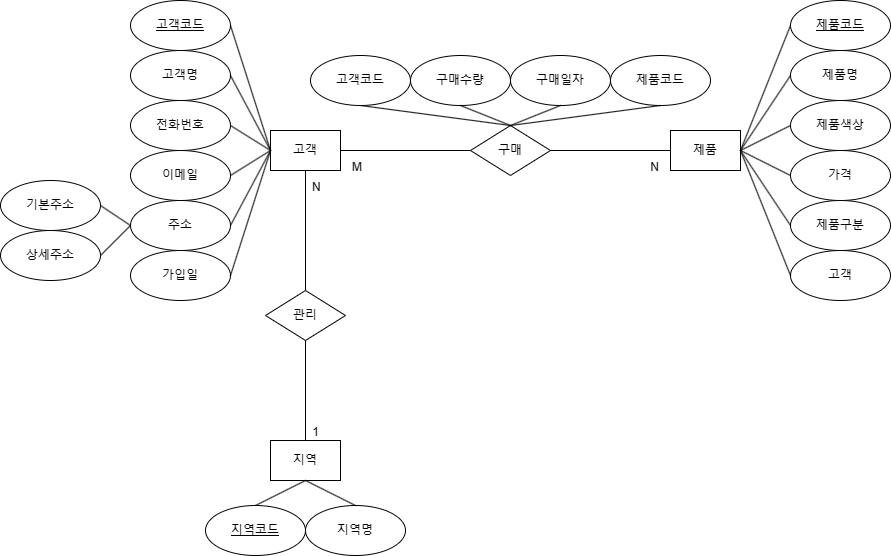

The diagram above was exported from draw.io. Its source (the exported page's mxGraphModel, read from the mxfile embedded in the PNG):
<mxGraphModel dx="1666" dy="793" grid="1" gridSize="10" guides="1" tooltips="1" connect="1" arrows="1" fold="1" page="1" pageScale="1" pageWidth="827" pageHeight="1169" math="0" shadow="0">
  <root>
    <mxCell id="0" />
    <mxCell id="1" parent="0" />
    <mxCell id="1nU7kdwLqWXRDg3xbZw1-1" value="고객" style="rounded=0;whiteSpace=wrap;html=1;" vertex="1" parent="1">
      <mxGeometry x="320" y="440" width="70" height="40" as="geometry" />
    </mxCell>
    <mxCell id="1nU7kdwLqWXRDg3xbZw1-4" value="제품" style="rounded=0;whiteSpace=wrap;html=1;" vertex="1" parent="1">
      <mxGeometry x="720" y="440" width="70" height="40" as="geometry" />
    </mxCell>
    <mxCell id="1nU7kdwLqWXRDg3xbZw1-5" value="지역" style="rounded=0;whiteSpace=wrap;html=1;" vertex="1" parent="1">
      <mxGeometry x="320" y="750" width="70" height="40" as="geometry" />
    </mxCell>
    <mxCell id="1nU7kdwLqWXRDg3xbZw1-6" value="지역명" style="ellipse;whiteSpace=wrap;html=1;" vertex="1" parent="1">
      <mxGeometry x="355" y="815" width="100" height="50" as="geometry" />
    </mxCell>
    <mxCell id="1nU7kdwLqWXRDg3xbZw1-9" value="고객명" style="ellipse;whiteSpace=wrap;html=1;" vertex="1" parent="1">
      <mxGeometry x="180" y="360" width="100" height="50" as="geometry" />
    </mxCell>
    <mxCell id="1nU7kdwLqWXRDg3xbZw1-10" value="전화번호" style="ellipse;whiteSpace=wrap;html=1;" vertex="1" parent="1">
      <mxGeometry x="180" y="410" width="100" height="50" as="geometry" />
    </mxCell>
    <mxCell id="1nU7kdwLqWXRDg3xbZw1-11" value="이메일" style="ellipse;whiteSpace=wrap;html=1;" vertex="1" parent="1">
      <mxGeometry x="180" y="460" width="100" height="50" as="geometry" />
    </mxCell>
    <mxCell id="1nU7kdwLqWXRDg3xbZw1-13" value="기본주소" style="ellipse;whiteSpace=wrap;html=1;" vertex="1" parent="1">
      <mxGeometry x="50" y="490" width="100" height="50" as="geometry" />
    </mxCell>
    <mxCell id="1nU7kdwLqWXRDg3xbZw1-14" value="가입일" style="ellipse;whiteSpace=wrap;html=1;" vertex="1" parent="1">
      <mxGeometry x="180" y="560" width="100" height="50" as="geometry" />
    </mxCell>
    <mxCell id="1nU7kdwLqWXRDg3xbZw1-15" value="구매수량" style="ellipse;whiteSpace=wrap;html=1;" vertex="1" parent="1">
      <mxGeometry x="460" y="365" width="100" height="50" as="geometry" />
    </mxCell>
    <mxCell id="1nU7kdwLqWXRDg3xbZw1-16" value="구매일자" style="ellipse;whiteSpace=wrap;html=1;" vertex="1" parent="1">
      <mxGeometry x="560" y="365" width="100" height="50" as="geometry" />
    </mxCell>
    <mxCell id="1nU7kdwLqWXRDg3xbZw1-17" value="제품색상" style="ellipse;whiteSpace=wrap;html=1;" vertex="1" parent="1">
      <mxGeometry x="840" y="410" width="100" height="50" as="geometry" />
    </mxCell>
    <mxCell id="1nU7kdwLqWXRDg3xbZw1-18" value="가격" style="ellipse;whiteSpace=wrap;html=1;" vertex="1" parent="1">
      <mxGeometry x="840" y="460" width="100" height="50" as="geometry" />
    </mxCell>
    <mxCell id="1nU7kdwLqWXRDg3xbZw1-19" value="구매" style="rhombus;whiteSpace=wrap;html=1;" vertex="1" parent="1">
      <mxGeometry x="520" y="435" width="80" height="50" as="geometry" />
    </mxCell>
    <mxCell id="1nU7kdwLqWXRDg3xbZw1-21" value="제품명" style="ellipse;whiteSpace=wrap;html=1;" vertex="1" parent="1">
      <mxGeometry x="840" y="360" width="100" height="50" as="geometry" />
    </mxCell>
    <mxCell id="1nU7kdwLqWXRDg3xbZw1-24" value="" style="endArrow=none;html=1;rounded=0;exitX=1;exitY=0.5;exitDx=0;exitDy=0;entryX=0;entryY=0.5;entryDx=0;entryDy=0;" edge="1" parent="1" source="1nU7kdwLqWXRDg3xbZw1-58" target="1nU7kdwLqWXRDg3xbZw1-1">
      <mxGeometry relative="1" as="geometry">
        <mxPoint x="310" y="370" as="sourcePoint" />
        <mxPoint x="470" y="370" as="targetPoint" />
      </mxGeometry>
    </mxCell>
    <mxCell id="1nU7kdwLqWXRDg3xbZw1-25" value="" style="endArrow=none;html=1;rounded=0;exitX=1;exitY=0.5;exitDx=0;exitDy=0;entryX=0;entryY=0.5;entryDx=0;entryDy=0;" edge="1" parent="1" source="1nU7kdwLqWXRDg3xbZw1-9" target="1nU7kdwLqWXRDg3xbZw1-1">
      <mxGeometry relative="1" as="geometry">
        <mxPoint x="300" y="435" as="sourcePoint" />
        <mxPoint x="385" y="565" as="targetPoint" />
      </mxGeometry>
    </mxCell>
    <mxCell id="1nU7kdwLqWXRDg3xbZw1-26" value="" style="endArrow=none;html=1;rounded=0;exitX=1;exitY=0.5;exitDx=0;exitDy=0;entryX=0;entryY=0.5;entryDx=0;entryDy=0;" edge="1" parent="1" source="1nU7kdwLqWXRDg3xbZw1-10" target="1nU7kdwLqWXRDg3xbZw1-1">
      <mxGeometry relative="1" as="geometry">
        <mxPoint x="300" y="545" as="sourcePoint" />
        <mxPoint x="385" y="675" as="targetPoint" />
      </mxGeometry>
    </mxCell>
    <mxCell id="1nU7kdwLqWXRDg3xbZw1-27" value="" style="endArrow=none;html=1;rounded=0;exitX=1;exitY=0.5;exitDx=0;exitDy=0;entryX=0;entryY=0.5;entryDx=0;entryDy=0;" edge="1" parent="1" source="1nU7kdwLqWXRDg3xbZw1-14" target="1nU7kdwLqWXRDg3xbZw1-1">
      <mxGeometry relative="1" as="geometry">
        <mxPoint x="200" y="670" as="sourcePoint" />
        <mxPoint x="285" y="800" as="targetPoint" />
      </mxGeometry>
    </mxCell>
    <mxCell id="1nU7kdwLqWXRDg3xbZw1-28" value="" style="endArrow=none;html=1;rounded=0;exitX=1;exitY=0.5;exitDx=0;exitDy=0;entryX=0;entryY=0.5;entryDx=0;entryDy=0;" edge="1" parent="1" source="1nU7kdwLqWXRDg3xbZw1-11" target="1nU7kdwLqWXRDg3xbZw1-1">
      <mxGeometry relative="1" as="geometry">
        <mxPoint x="310" y="585" as="sourcePoint" />
        <mxPoint x="395" y="715" as="targetPoint" />
      </mxGeometry>
    </mxCell>
    <mxCell id="1nU7kdwLqWXRDg3xbZw1-29" value="" style="endArrow=none;html=1;rounded=0;exitX=1;exitY=0.5;exitDx=0;exitDy=0;entryX=0;entryY=0.5;entryDx=0;entryDy=0;" edge="1" parent="1" source="1nU7kdwLqWXRDg3xbZw1-64" target="1nU7kdwLqWXRDg3xbZw1-1">
      <mxGeometry relative="1" as="geometry">
        <mxPoint x="280" y="555" as="sourcePoint" />
        <mxPoint x="370" y="780" as="targetPoint" />
      </mxGeometry>
    </mxCell>
    <mxCell id="1nU7kdwLqWXRDg3xbZw1-31" value="" style="endArrow=none;html=1;rounded=0;exitX=0.5;exitY=1;exitDx=0;exitDy=0;entryX=0.5;entryY=0;entryDx=0;entryDy=0;" edge="1" parent="1" source="1nU7kdwLqWXRDg3xbZw1-5" target="1nU7kdwLqWXRDg3xbZw1-60">
      <mxGeometry relative="1" as="geometry">
        <mxPoint x="325" y="810" as="sourcePoint" />
        <mxPoint x="305" y="815" as="targetPoint" />
      </mxGeometry>
    </mxCell>
    <mxCell id="1nU7kdwLqWXRDg3xbZw1-32" value="" style="endArrow=none;html=1;rounded=0;exitX=1;exitY=0.5;exitDx=0;exitDy=0;entryX=0;entryY=0.5;entryDx=0;entryDy=0;" edge="1" parent="1" source="1nU7kdwLqWXRDg3xbZw1-42" target="1nU7kdwLqWXRDg3xbZw1-64">
      <mxGeometry relative="1" as="geometry">
        <mxPoint x="280" y="650" as="sourcePoint" />
        <mxPoint x="180" y="535" as="targetPoint" />
      </mxGeometry>
    </mxCell>
    <mxCell id="1nU7kdwLqWXRDg3xbZw1-33" value="" style="endArrow=none;html=1;rounded=0;exitX=0.5;exitY=1;exitDx=0;exitDy=0;entryX=0.5;entryY=0;entryDx=0;entryDy=0;" edge="1" parent="1" source="1nU7kdwLqWXRDg3xbZw1-5" target="1nU7kdwLqWXRDg3xbZw1-6">
      <mxGeometry relative="1" as="geometry">
        <mxPoint x="325" y="810" as="sourcePoint" />
        <mxPoint x="335" y="1030" as="targetPoint" />
      </mxGeometry>
    </mxCell>
    <mxCell id="1nU7kdwLqWXRDg3xbZw1-34" value="" style="endArrow=none;html=1;rounded=0;exitX=1;exitY=0.5;exitDx=0;exitDy=0;entryX=0;entryY=0.5;entryDx=0;entryDy=0;" edge="1" parent="1" source="1nU7kdwLqWXRDg3xbZw1-4" target="1nU7kdwLqWXRDg3xbZw1-61">
      <mxGeometry relative="1" as="geometry">
        <mxPoint x="620" y="695" as="sourcePoint" />
        <mxPoint x="840" y="385" as="targetPoint" />
      </mxGeometry>
    </mxCell>
    <mxCell id="1nU7kdwLqWXRDg3xbZw1-35" value="" style="endArrow=none;html=1;rounded=0;exitX=0;exitY=0.5;exitDx=0;exitDy=0;entryX=1;entryY=0.5;entryDx=0;entryDy=0;" edge="1" parent="1" source="1nU7kdwLqWXRDg3xbZw1-18" target="1nU7kdwLqWXRDg3xbZw1-4">
      <mxGeometry relative="1" as="geometry">
        <mxPoint x="665" y="695" as="sourcePoint" />
        <mxPoint x="750" y="825" as="targetPoint" />
      </mxGeometry>
    </mxCell>
    <mxCell id="1nU7kdwLqWXRDg3xbZw1-36" value="" style="endArrow=none;html=1;rounded=0;exitX=1;exitY=0.5;exitDx=0;exitDy=0;entryX=0;entryY=0.5;entryDx=0;entryDy=0;" edge="1" parent="1" source="1nU7kdwLqWXRDg3xbZw1-4" target="1nU7kdwLqWXRDg3xbZw1-17">
      <mxGeometry relative="1" as="geometry">
        <mxPoint x="630" y="705" as="sourcePoint" />
        <mxPoint x="715" y="835" as="targetPoint" />
      </mxGeometry>
    </mxCell>
    <mxCell id="1nU7kdwLqWXRDg3xbZw1-37" value="" style="endArrow=none;html=1;rounded=0;exitX=1;exitY=0.5;exitDx=0;exitDy=0;entryX=0;entryY=0.5;entryDx=0;entryDy=0;" edge="1" parent="1" source="1nU7kdwLqWXRDg3xbZw1-4" target="1nU7kdwLqWXRDg3xbZw1-21">
      <mxGeometry relative="1" as="geometry">
        <mxPoint x="630" y="705" as="sourcePoint" />
        <mxPoint x="715" y="835" as="targetPoint" />
      </mxGeometry>
    </mxCell>
    <mxCell id="1nU7kdwLqWXRDg3xbZw1-38" value="" style="endArrow=none;html=1;rounded=0;exitX=0.5;exitY=1;exitDx=0;exitDy=0;entryX=0.5;entryY=0;entryDx=0;entryDy=0;" edge="1" parent="1" source="1nU7kdwLqWXRDg3xbZw1-16" target="1nU7kdwLqWXRDg3xbZw1-19">
      <mxGeometry relative="1" as="geometry">
        <mxPoint x="380" y="755" as="sourcePoint" />
        <mxPoint x="465" y="885" as="targetPoint" />
      </mxGeometry>
    </mxCell>
    <mxCell id="1nU7kdwLqWXRDg3xbZw1-39" value="" style="endArrow=none;html=1;rounded=0;exitX=0.5;exitY=1;exitDx=0;exitDy=0;entryX=0.5;entryY=0;entryDx=0;entryDy=0;" edge="1" parent="1" source="1nU7kdwLqWXRDg3xbZw1-15" target="1nU7kdwLqWXRDg3xbZw1-19">
      <mxGeometry relative="1" as="geometry">
        <mxPoint x="390" y="765" as="sourcePoint" />
        <mxPoint x="475" y="895" as="targetPoint" />
      </mxGeometry>
    </mxCell>
    <mxCell id="1nU7kdwLqWXRDg3xbZw1-42" value="상세주소" style="ellipse;whiteSpace=wrap;html=1;" vertex="1" parent="1">
      <mxGeometry x="50" y="540" width="100" height="50" as="geometry" />
    </mxCell>
    <mxCell id="1nU7kdwLqWXRDg3xbZw1-43" value="" style="endArrow=none;html=1;rounded=0;exitX=1;exitY=0.5;exitDx=0;exitDy=0;entryX=0;entryY=0.5;entryDx=0;entryDy=0;" edge="1" parent="1" source="1nU7kdwLqWXRDg3xbZw1-13" target="1nU7kdwLqWXRDg3xbZw1-64">
      <mxGeometry relative="1" as="geometry">
        <mxPoint x="290" y="660" as="sourcePoint" />
        <mxPoint x="180" y="535" as="targetPoint" />
      </mxGeometry>
    </mxCell>
    <mxCell id="1nU7kdwLqWXRDg3xbZw1-51" value="" style="endArrow=none;html=1;rounded=0;entryX=0.5;entryY=0;entryDx=0;entryDy=0;exitX=0.5;exitY=1;exitDx=0;exitDy=0;" edge="1" parent="1" source="1nU7kdwLqWXRDg3xbZw1-1" target="1nU7kdwLqWXRDg3xbZw1-73">
      <mxGeometry relative="1" as="geometry">
        <mxPoint x="355" y="530" as="sourcePoint" />
        <mxPoint x="480" y="470" as="targetPoint" />
      </mxGeometry>
    </mxCell>
    <mxCell id="1nU7kdwLqWXRDg3xbZw1-52" value="N" style="resizable=0;html=1;whiteSpace=wrap;align=left;verticalAlign=bottom;" connectable="0" vertex="1" parent="1nU7kdwLqWXRDg3xbZw1-51">
      <mxGeometry x="-1" relative="1" as="geometry">
        <mxPoint x="5" y="25" as="offset" />
      </mxGeometry>
    </mxCell>
    <mxCell id="1nU7kdwLqWXRDg3xbZw1-54" value="제품코드" style="ellipse;whiteSpace=wrap;html=1;" vertex="1" parent="1">
      <mxGeometry x="660" y="365" width="100" height="50" as="geometry" />
    </mxCell>
    <mxCell id="1nU7kdwLqWXRDg3xbZw1-56" value="" style="endArrow=none;html=1;rounded=0;exitX=0.5;exitY=1;exitDx=0;exitDy=0;entryX=0.5;entryY=0;entryDx=0;entryDy=0;" edge="1" parent="1" source="1nU7kdwLqWXRDg3xbZw1-63" target="1nU7kdwLqWXRDg3xbZw1-19">
      <mxGeometry relative="1" as="geometry">
        <mxPoint x="410" y="415" as="sourcePoint" />
        <mxPoint x="560" y="430" as="targetPoint" />
      </mxGeometry>
    </mxCell>
    <mxCell id="1nU7kdwLqWXRDg3xbZw1-57" value="" style="endArrow=none;html=1;rounded=0;exitX=0.5;exitY=0;exitDx=0;exitDy=0;entryX=0.5;entryY=1;entryDx=0;entryDy=0;" edge="1" parent="1" source="1nU7kdwLqWXRDg3xbZw1-19" target="1nU7kdwLqWXRDg3xbZw1-54">
      <mxGeometry relative="1" as="geometry">
        <mxPoint x="420" y="425" as="sourcePoint" />
        <mxPoint x="570" y="440" as="targetPoint" />
      </mxGeometry>
    </mxCell>
    <mxCell id="1nU7kdwLqWXRDg3xbZw1-58" value="고객코드" style="ellipse;whiteSpace=wrap;html=1;align=center;fontStyle=4;" vertex="1" parent="1">
      <mxGeometry x="180" y="310" width="100" height="50" as="geometry" />
    </mxCell>
    <mxCell id="1nU7kdwLqWXRDg3xbZw1-60" value="지역코드" style="ellipse;whiteSpace=wrap;html=1;align=center;fontStyle=4;" vertex="1" parent="1">
      <mxGeometry x="255" y="815" width="100" height="50" as="geometry" />
    </mxCell>
    <mxCell id="1nU7kdwLqWXRDg3xbZw1-61" value="제품코드" style="ellipse;whiteSpace=wrap;html=1;align=center;fontStyle=4;" vertex="1" parent="1">
      <mxGeometry x="840" y="310" width="100" height="50" as="geometry" />
    </mxCell>
    <mxCell id="1nU7kdwLqWXRDg3xbZw1-63" value="고객코드" style="ellipse;whiteSpace=wrap;html=1;" vertex="1" parent="1">
      <mxGeometry x="360" y="365" width="100" height="50" as="geometry" />
    </mxCell>
    <mxCell id="1nU7kdwLqWXRDg3xbZw1-64" value="주소" style="ellipse;whiteSpace=wrap;html=1;" vertex="1" parent="1">
      <mxGeometry x="180" y="510" width="100" height="50" as="geometry" />
    </mxCell>
    <mxCell id="1nU7kdwLqWXRDg3xbZw1-65" value="" style="endArrow=none;html=1;rounded=0;entryX=1;entryY=0.5;entryDx=0;entryDy=0;exitX=0;exitY=0.5;exitDx=0;exitDy=0;" edge="1" parent="1" source="1nU7kdwLqWXRDg3xbZw1-19" target="1nU7kdwLqWXRDg3xbZw1-1">
      <mxGeometry relative="1" as="geometry">
        <mxPoint x="334" y="350" as="sourcePoint" />
        <mxPoint x="494" y="350" as="targetPoint" />
      </mxGeometry>
    </mxCell>
    <mxCell id="1nU7kdwLqWXRDg3xbZw1-66" value="M" style="resizable=0;html=1;whiteSpace=wrap;align=left;verticalAlign=bottom;" connectable="0" vertex="1" parent="1nU7kdwLqWXRDg3xbZw1-65">
      <mxGeometry x="-1" relative="1" as="geometry">
        <mxPoint x="-120" y="25" as="offset" />
      </mxGeometry>
    </mxCell>
    <mxCell id="1nU7kdwLqWXRDg3xbZw1-68" value="" style="endArrow=none;html=1;rounded=0;entryX=1;entryY=0.5;entryDx=0;entryDy=0;exitX=0;exitY=0.5;exitDx=0;exitDy=0;" edge="1" parent="1" source="1nU7kdwLqWXRDg3xbZw1-4" target="1nU7kdwLqWXRDg3xbZw1-19">
      <mxGeometry relative="1" as="geometry">
        <mxPoint x="370" y="420" as="sourcePoint" />
        <mxPoint x="530" y="420" as="targetPoint" />
      </mxGeometry>
    </mxCell>
    <mxCell id="1nU7kdwLqWXRDg3xbZw1-70" value="N" style="resizable=0;html=1;whiteSpace=wrap;align=right;verticalAlign=bottom;" connectable="0" vertex="1" parent="1nU7kdwLqWXRDg3xbZw1-68">
      <mxGeometry x="1" relative="1" as="geometry">
        <mxPoint x="110" y="25" as="offset" />
      </mxGeometry>
    </mxCell>
    <mxCell id="1nU7kdwLqWXRDg3xbZw1-73" value="관리" style="rhombus;whiteSpace=wrap;html=1;" vertex="1" parent="1">
      <mxGeometry x="315" y="600" width="80" height="50" as="geometry" />
    </mxCell>
    <mxCell id="1nU7kdwLqWXRDg3xbZw1-74" value="" style="endArrow=none;html=1;rounded=0;entryX=0.5;entryY=0;entryDx=0;entryDy=0;exitX=0.5;exitY=1;exitDx=0;exitDy=0;" edge="1" parent="1" source="1nU7kdwLqWXRDg3xbZw1-73" target="1nU7kdwLqWXRDg3xbZw1-5">
      <mxGeometry relative="1" as="geometry">
        <mxPoint x="360" y="490" as="sourcePoint" />
        <mxPoint x="445" y="580" as="targetPoint" />
      </mxGeometry>
    </mxCell>
    <mxCell id="1nU7kdwLqWXRDg3xbZw1-76" value="1" style="resizable=0;html=1;whiteSpace=wrap;align=right;verticalAlign=bottom;" connectable="0" vertex="1" parent="1nU7kdwLqWXRDg3xbZw1-74">
      <mxGeometry x="1" relative="1" as="geometry">
        <mxPoint x="15" as="offset" />
      </mxGeometry>
    </mxCell>
    <mxCell id="1nU7kdwLqWXRDg3xbZw1-77" value="제품구분" style="ellipse;whiteSpace=wrap;html=1;" vertex="1" parent="1">
      <mxGeometry x="840" y="510" width="100" height="50" as="geometry" />
    </mxCell>
    <mxCell id="1nU7kdwLqWXRDg3xbZw1-78" value="고객" style="ellipse;whiteSpace=wrap;html=1;" vertex="1" parent="1">
      <mxGeometry x="840" y="560" width="100" height="50" as="geometry" />
    </mxCell>
    <mxCell id="1nU7kdwLqWXRDg3xbZw1-79" value="" style="endArrow=none;html=1;rounded=0;exitX=1;exitY=0.5;exitDx=0;exitDy=0;entryX=0;entryY=0.5;entryDx=0;entryDy=0;" edge="1" parent="1" source="1nU7kdwLqWXRDg3xbZw1-4" target="1nU7kdwLqWXRDg3xbZw1-77">
      <mxGeometry relative="1" as="geometry">
        <mxPoint x="850" y="545" as="sourcePoint" />
        <mxPoint x="800" y="470" as="targetPoint" />
      </mxGeometry>
    </mxCell>
    <mxCell id="1nU7kdwLqWXRDg3xbZw1-80" value="" style="endArrow=none;html=1;rounded=0;exitX=1;exitY=0.5;exitDx=0;exitDy=0;entryX=0;entryY=0.5;entryDx=0;entryDy=0;" edge="1" parent="1" source="1nU7kdwLqWXRDg3xbZw1-4" target="1nU7kdwLqWXRDg3xbZw1-78">
      <mxGeometry relative="1" as="geometry">
        <mxPoint x="800" y="470" as="sourcePoint" />
        <mxPoint x="850" y="595" as="targetPoint" />
      </mxGeometry>
    </mxCell>
  </root>
</mxGraphModel>